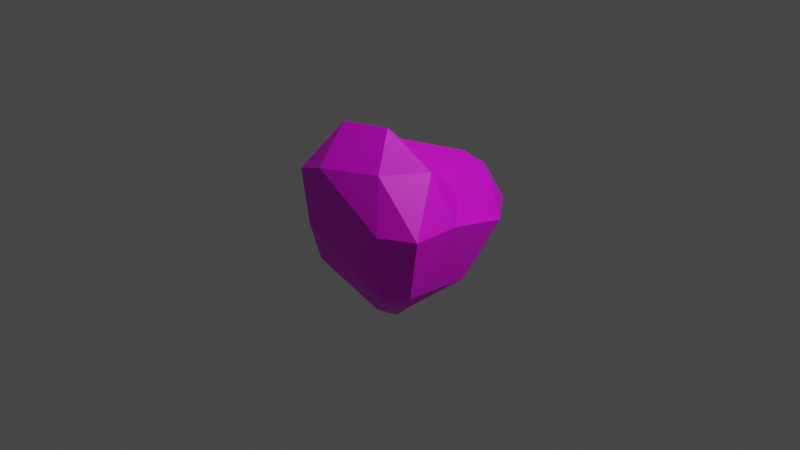 # Source: rock.blend  (saved by Blender 3.0.42; exported with 4.5.12 LTS)
import bpy
from mathutils import Matrix  # noqa: F401  (used for matrix-valued properties, if any)

bpy.ops.wm.read_factory_settings(use_empty=True)
scene = bpy.context.scene
scene.name = 'Scene'

# ---- collections
col_collection = bpy.data.collections.new('Collection'); scene.collection.children.link(col_collection)

# ---- images (referenced by path relative to the original .blend; pixels are not part of the script)
import os
ASSET_DIR = os.environ.get("B2B_ASSET_DIR", "")  # directory of the original .blend (textures are referenced by path, not embedded)
HERE = os.path.dirname(os.path.abspath(__file__))  # packed textures are extracted next to this script under _unpacked/

def load_image(name, relpath, width, height, colorspace="sRGB"):
    """Load a texture the original file referenced (path relative to the .blend, or extracted next to this script)."""
    p = next((c for c in (os.path.join(HERE, relpath), os.path.join(ASSET_DIR, relpath)) if relpath and os.path.exists(c)), "")
    if p:
        img = bpy.data.images.load(p, check_existing=True)
        img.name = name
    else:  # same state as the original file: an image datablock whose file is absent (Cycles renders it pink)
        img = bpy.data.images.new(name, width, height)
        img.source = "FILE"
        img.filepath = "//" + (relpath or name)
    img.colorspace_settings.name = colorspace
    return img
img_pallete_png = load_image('pallete.png', 'Images/pallete.png', 1024, 1024, 'sRGB')

# ---- materials (node trees are filled in below, after node groups)
mat_material_001 = bpy.data.materials.new('Material.001')
mat_material_001.use_transparent_shadow = False

# ---- material node trees
mat_material_001.use_nodes = True; mat_material_001.node_tree.nodes.clear()
_N = mat_material_001.node_tree.nodes; _L = mat_material_001.node_tree.links
n0 = _N.new('ShaderNodeBsdfPrincipled'); n0.name = 'Principled BSDF'; n0.location = (10, 300)
n0.distribution = 'GGX'
n0.subsurface_method = 'RANDOM_WALK_SKIN'
n0.inputs[3].default_value = 1.45
n0.inputs[27].default_value = (0.0, 0.0, 0.0, 1.0)
n0.inputs[28].default_value = 1.0
n1 = _N.new('ShaderNodeOutputMaterial'); n1.name = 'Material Output'; n1.location = (300, 300)
n2 = _N.new('ShaderNodeTexImage'); n2.name = 'Image Texture'; n2.location = (-381, 96)
n2.image = img_pallete_png
_L.new(n0.outputs[0], n1.inputs[0])
_L.new(n2.outputs[0], n0.inputs[0])
n1.is_active_output = True

# ---- world
world_world = bpy.data.worlds.new('World'); scene.world = world_world
world_world.use_nodes = True; world_world.node_tree.nodes.clear()
_N = world_world.node_tree.nodes; _L = world_world.node_tree.links
n0 = _N.new('ShaderNodeOutputWorld'); n0.name = 'World Output'; n0.location = (300, 300)
n1 = _N.new('ShaderNodeBackground'); n1.name = 'Background'; n1.location = (10, 300)
n1.inputs[0].default_value = (0.05088, 0.05088, 0.05088, 1.0)
_L.new(n1.outputs[0], n0.inputs[0])
n0.is_active_output = True
world_world.color = (0.05088, 0.05088, 0.05088)
world_world.use_sun_shadow = False
world_world.sun_shadow_jitter_overblur = 0.0

# ---- cameras
cam_camera = bpy.data.cameras.new('Camera')
cam_camera.clip_end = 100.0
cam_camera.ortho_scale = 7.314

# ---- lights
light_light = bpy.data.lights.new('Light', 'POINT')
light_light.transmission_factor = 0.0
light_light.energy = 1000.0
light_light.shadow_soft_size = 0.1
light_light.shadow_maximum_resolution = 0.006
light_light.use_absolute_resolution = True

# ---- meshes
me_icosphere = bpy.data.meshes.new('Icosphere')
me_icosphere.from_pydata([(-0.03609, 0.001494, -1.153), (0.762, -0.5716, -0.387), (0.1966, -0.72, -0.3216), (-0.7776, 0.3523, -0.6387), (-0.2037, 0.8423, -0.3015), (0.5816, 0.6099, -0.3551), (0.4191, -0.6566, 0.8072), (-0.4998, -0.837, 0.6541), (-0.6765, 0.4707, 0.3834), (0.596, 0.212, 0.3731), (-0.06598, -0.09313, 0.9018), (0.2763, -0.5573, -0.7221), (0.6053, -0.4578, -0.5989), (0.52, -0.7204, -0.4283), (0.6886, 0.2257, -0.5062), (0.352, 0.5112, -0.7007), (-0.49, 0.4282, -0.9445), (-0.6235, -0.5254, -0.5056), (-0.1096, 0.6477, -0.6692), (-0.55, 0.6248, -0.6019), (0.3366, 1.025, -0.205), (0.8995, -0.1017, 0.2694), (0.7755, 0.6526, 0.04864), (0.5343, -0.792, 0.2581), (0.8812, -0.6, 0.2589), (-0.795, -0.4008, -0.1627), (-0.5329, -0.728, -0.009737), (-0.4459, 0.7279, 0.03047), (-0.8264, 0.5084, -0.2448), (0.541, 0.9547, 0.1181), (0.1691, 1.065, 0.1434), (0.6576, -0.2058, 0.7832), (-0.166, -0.8769, 0.7726), (-0.8094, -0.295, 0.4336), (-0.1392, 0.9937, 0.4143), (0.608, 0.6926, 0.3971), (0.29, -0.4184, 1.18), (0.4641, 0.08687, 0.6559), (-0.2809, -0.4593, 1.104), (-0.3453, -0.04862, 0.7007), (0.1668, 0.7431, 0.587), (0.1691, 1.065, 0.1434), (0.1993, 1.037, 0.3734), (-0.1392, 0.9937, 0.4143), (0.1668, 0.7431, 0.587), (0.541, 0.9547, 0.1181), (0.4625, 0.8157, 0.3733), (0.7755, 0.6526, 0.04864), (0.3366, 1.025, -0.205)], [], [(0, 12, 11), (1, 12, 14), (0, 11, 16), (0, 16, 18), (0, 18, 15), (1, 14, 21), (2, 13, 23), (3, 17, 25), (4, 19, 27), (5, 20, 29), (1, 21, 24), (2, 23, 26), (3, 25, 28), (4, 27, 30), (5, 29, 22), (6, 31, 36), (7, 32, 38), (8, 33, 39), (34, 40, 44, 43), (9, 35, 37), (37, 40, 10), (37, 35, 40), (35, 29, 45, 46), (40, 39, 10), (40, 34, 39), (34, 8, 39), (39, 38, 10), (39, 33, 38), (33, 7, 38), (38, 36, 10), (38, 32, 36), (32, 6, 36), (36, 37, 10), (36, 31, 37), (31, 9, 37), (22, 35, 9), (22, 29, 35), (29, 30, 41, 45), (20, 30, 41, 48), (30, 27, 34), (27, 8, 34), (28, 33, 8), (28, 25, 33), (25, 7, 33), (26, 32, 7), (26, 23, 32), (23, 6, 32), (24, 31, 6), (24, 21, 31), (21, 9, 31), (30, 34, 43, 41), (29, 20, 30), (20, 4, 30), (27, 28, 8), (27, 19, 28), (19, 3, 28), (25, 26, 7), (25, 17, 26), (17, 2, 26), (23, 24, 6), (23, 13, 24), (13, 1, 24), (21, 22, 9), (21, 14, 22), (14, 5, 22), (15, 20, 5), (15, 18, 20), (18, 4, 20), (18, 19, 4), (18, 16, 19), (16, 3, 19), (16, 17, 3), (16, 11, 17), (11, 2, 17), (14, 15, 5), (14, 12, 15), (12, 0, 15), (11, 13, 2), (11, 12, 13), (12, 1, 13), (42, 43, 44), (46, 42, 44), (45, 42, 46), (41, 43, 42), (45, 41, 42), (22, 35, 46, 47), (40, 35, 46, 44)])
_uv = me_icosphere.uv_layers.new(name='UVMap')
_uv.uv.foreach_set('vector', [0.9524, 0.9482, 0.9518, 0.9473, 0.9529, 0.9473, 0.9513, 0.9464, 0.9508, 0.9473, 0.9503, 0.9464, 0.944, 0.9482, 0.9435, 0.9473, 0.9445, 0.9473, 0.9461, 0.9482, 0.9456, 0.9473, 0.9466, 0.9473, 0.9482, 0.9482, 0.9477, 0.9473, 0.9487, 0.9473, 0.9513, 0.9464, 0.9503, 0.9464, 0.9508, 0.9455, 0.9534, 0.9464, 0.9524, 0.9464, 0.9529, 0.9455, 0.945, 0.9464, 0.944, 0.9464, 0.9445, 0.9455, 0.9471, 0.9464, 0.9461, 0.9464, 0.9466, 0.9455, 0.9492, 0.9464, 0.9482, 0.9464, 0.9487, 0.9455, 0.9513, 0.9464, 0.9508, 0.9455, 0.9518, 0.9455, 0.9534, 0.9464, 0.9529, 0.9455, 0.9539, 0.9455, 0.945, 0.9464, 0.9445, 0.9455, 0.9456, 0.9455, 0.9471, 0.9464, 0.9466, 0.9455, 0.9477, 0.9455, 0.9492, 0.9464, 0.9487, 0.9455, 0.9498, 0.9455, 0.9524, 0.9446, 0.9513, 0.9446, 0.9518, 0.9437, 0.9545, 0.9446, 0.9534, 0.9446, 0.9539, 0.9437, 0.9461, 0.9446, 0.945, 0.9446, 0.9456, 0.9437, 0.9471, 0.9446, 0.9477, 0.9437, 0.9477, 0.9437, 0.9471, 0.9446, 0.9503, 0.9446, 0.9492, 0.9446, 0.9498, 0.9437, 0.9498, 0.9437, 0.9487, 0.9437, 0.9492, 0.9428, 0.9498, 0.9437, 0.9492, 0.9446, 0.9487, 0.9437, 0.9492, 0.9446, 0.9487, 0.9455, 0.9487, 0.9455, 0.9492, 0.9446, 0.9477, 0.9437, 0.9466, 0.9437, 0.9471, 0.9428, 0.9477, 0.9437, 0.9471, 0.9446, 0.9466, 0.9437, 0.9471, 0.9446, 0.9461, 0.9446, 0.9466, 0.9437, 0.9456, 0.9437, 0.9445, 0.9437, 0.945, 0.9428, 0.9456, 0.9437, 0.945, 0.9446, 0.9445, 0.9437, 0.945, 0.9446, 0.944, 0.9446, 0.9445, 0.9437, 0.9539, 0.9437, 0.9529, 0.9437, 0.9534, 0.9428, 0.9539, 0.9437, 0.9534, 0.9446, 0.9529, 0.9437, 0.9534, 0.9446, 0.9524, 0.9446, 0.9529, 0.9437, 0.9518, 0.9437, 0.9508, 0.9437, 0.9513, 0.9428, 0.9518, 0.9437, 0.9513, 0.9446, 0.9508, 0.9437, 0.9513, 0.9446, 0.9503, 0.9446, 0.9508, 0.9437, 0.9498, 0.9455, 0.9492, 0.9446, 0.9503, 0.9446, 0.9498, 0.9455, 0.9487, 0.9455, 0.9492, 0.9446, 0.9487, 0.9455, 0.9477, 0.9455, 0.9477, 0.9455, 0.9487, 0.9455, 0.9482, 0.9464, 0.9477, 0.9455, 0.9477, 0.9455, 0.9482, 0.9464, 0.9477, 0.9455, 0.9466, 0.9455, 0.9471, 0.9446, 0.9466, 0.9455, 0.9461, 0.9446, 0.9471, 0.9446, 0.9456, 0.9455, 0.945, 0.9446, 0.9461, 0.9446, 0.9456, 0.9455, 0.9445, 0.9455, 0.945, 0.9446, 0.9445, 0.9455, 0.944, 0.9446, 0.945, 0.9446, 0.9539, 0.9455, 0.9534, 0.9446, 0.9545, 0.9446, 0.9539, 0.9455, 0.9529, 0.9455, 0.9534, 0.9446, 0.9529, 0.9455, 0.9524, 0.9446, 0.9534, 0.9446, 0.9518, 0.9455, 0.9513, 0.9446, 0.9524, 0.9446, 0.9518, 0.9455, 0.9508, 0.9455, 0.9513, 0.9446, 0.9508, 0.9455, 0.9503, 0.9446, 0.9513, 0.9446, 0.9477, 0.9455, 0.9471, 0.9446, 0.9471, 0.9446, 0.9477, 0.9455, 0.9487, 0.9455, 0.9482, 0.9464, 0.9477, 0.9455, 0.9482, 0.9464, 0.9471, 0.9464, 0.9477, 0.9455, 0.9466, 0.9455, 0.9456, 0.9455, 0.9461, 0.9446, 0.9466, 0.9455, 0.9461, 0.9464, 0.9456, 0.9455, 0.9461, 0.9464, 0.945, 0.9464, 0.9456, 0.9455, 0.9445, 0.9455, 0.9435, 0.9455, 0.944, 0.9446, 0.9445, 0.9455, 0.944, 0.9464, 0.9435, 0.9455, 0.944, 0.9464, 0.943, 0.9464, 0.9435, 0.9455, 0.9529, 0.9455, 0.9518, 0.9455, 0.9524, 0.9446, 0.9529, 0.9455, 0.9524, 0.9464, 0.9518, 0.9455, 0.9524, 0.9464, 0.9513, 0.9464, 0.9518, 0.9455, 0.9508, 0.9455, 0.9498, 0.9455, 0.9503, 0.9446, 0.9508, 0.9455, 0.9503, 0.9464, 0.9498, 0.9455, 0.9503, 0.9464, 0.9492, 0.9464, 0.9498, 0.9455, 0.9487, 0.9473, 0.9482, 0.9464, 0.9492, 0.9464, 0.9487, 0.9473, 0.9477, 0.9473, 0.9482, 0.9464, 0.9477, 0.9473, 0.9471, 0.9464, 0.9482, 0.9464, 0.9466, 0.9473, 0.9461, 0.9464, 0.9471, 0.9464, 0.9466, 0.9473, 0.9456, 0.9473, 0.9461, 0.9464, 0.9456, 0.9473, 0.945, 0.9464, 0.9461, 0.9464, 0.9445, 0.9473, 0.944, 0.9464, 0.945, 0.9464, 0.9445, 0.9473, 0.9435, 0.9473, 0.944, 0.9464, 0.9435, 0.9473, 0.943, 0.9464, 0.944, 0.9464, 0.9503, 0.9464, 0.9498, 0.9473, 0.9492, 0.9464, 0.9503, 0.9464, 0.9508, 0.9473, 0.9498, 0.9473, 0.9508, 0.9473, 0.9503, 0.9482, 0.9498, 0.9473, 0.9529, 0.9473, 0.9524, 0.9464, 0.9534, 0.9464, 0.9529, 0.9473, 0.9518, 0.9473, 0.9524, 0.9464, 0.9518, 0.9473, 0.9513, 0.9464, 0.9524, 0.9464, 0.9482, 0.9446, 0.9471, 0.9446, 0.9477, 0.9437, 0.9492, 0.9446, 0.9482, 0.9446, 0.9487, 0.9437, 0.9487, 0.9455, 0.9482, 0.9446, 0.9492, 0.9446, 0.9477, 0.9455, 0.9471, 0.9446, 0.9482, 0.9446, 0.9487, 0.9455, 0.9477, 0.9455, 0.9482, 0.9446, 0.9498, 0.9455, 0.9492, 0.9446, 0.9492, 0.9446, 0.9498, 0.9455, 0.9487, 0.9437, 0.9492, 0.9446, 0.9492, 0.9446, 0.9487, 0.9437])
me_icosphere.materials.append(mat_material_001)
me_icosphere.use_remesh_fix_poles = True
me_icosphere.use_remesh_preserve_attributes = False
me_icosphere.update()

# ---- objects
ob_light = bpy.data.objects.new('Light', light_light)
ob_camera = bpy.data.objects.new('Camera', cam_camera)
ob_icosphere = bpy.data.objects.new('Icosphere', me_icosphere)

# ---- transforms, parenting, visibility, modifiers, constraints
ob_light.location = (4.076, 1.005, 5.904)
ob_light.rotation_euler = (0.6503, 0.05522, 1.866)
ob_light.lock_rotations_4d = False
ob_light.empty_display_type = 'ARROWS'
ob_light.color = (0.0, 0.0, 0.0, 0.0)
ob_light.lineart.crease_threshold = 0.0
ob_camera.location = (7.359, -6.926, 4.958)
ob_camera.rotation_euler = (1.109, 0.0, 0.8149)
ob_camera.lock_rotations_4d = False
ob_camera.empty_display_type = 'ARROWS'
ob_camera.color = (0.0, 0.0, 0.0, 0.0)
ob_camera.display_type = 'WIRE'
ob_camera.lineart.crease_threshold = 0.0
ob_icosphere.location = (0.0, 0.0, 0.0)

# ---- collection membership
col_collection.objects.link(ob_light)
col_collection.objects.link(ob_camera)
col_collection.objects.link(ob_icosphere)

# ---- scene / render settings (as saved in the file)
scene.camera = ob_camera
scene.frame_start = 1; scene.frame_end = 250; scene.frame_set(1)
scene.render.engine = 'BLENDER_EEVEE_NEXT'
scene.cycles.sampling_pattern = 'TABULATED_SOBOL'
scene.cycles.use_light_tree = False
scene.view_settings.view_transform = 'Filmic'
bpy.context.view_layer.update()
